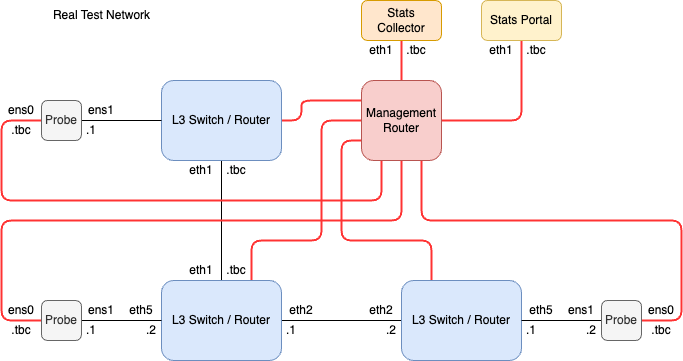

The diagram above was exported from draw.io. Its source (the exported page's mxGraphModel, read from the mxfile embedded in the PNG):
<mxGraphModel dx="1720" dy="2229" grid="1" gridSize="10" guides="1" tooltips="1" connect="1" arrows="1" fold="1" page="1" pageScale="1" pageWidth="827" pageHeight="1169" math="0" shadow="0">
  <root>
    <mxCell id="0" />
    <mxCell id="1" parent="0" />
    <mxCell id="2" value="eth1" style="text;html=1;align=center;verticalAlign=middle;whiteSpace=wrap;rounded=0;" vertex="1" parent="1">
      <mxGeometry x="260" y="-860" width="40" height="20" as="geometry" />
    </mxCell>
    <mxCell id="3" value="&lt;span style=&quot;color: rgb(0, 0, 0); font-family: Helvetica; font-size: 12px; font-style: normal; font-variant-ligatures: normal; font-variant-caps: normal; font-weight: 400; letter-spacing: normal; orphans: 2; text-align: center; text-indent: 0px; text-transform: none; widows: 2; word-spacing: 0px; -webkit-text-stroke-width: 0px; white-space: normal; text-decoration-thickness: initial; text-decoration-style: initial; text-decoration-color: initial; float: none; display: inline !important;&quot;&gt;eth2&lt;/span&gt;" style="text;html=1;align=center;verticalAlign=middle;whiteSpace=wrap;rounded=0;" vertex="1" parent="1">
      <mxGeometry x="360" y="-820" width="40" height="20" as="geometry" />
    </mxCell>
    <mxCell id="4" value="&lt;span style=&quot;color: rgb(0, 0, 0); font-family: Helvetica; font-size: 12px; font-style: normal; font-variant-ligatures: normal; font-variant-caps: normal; font-weight: 400; letter-spacing: normal; orphans: 2; text-align: center; text-indent: 0px; text-transform: none; widows: 2; word-spacing: 0px; -webkit-text-stroke-width: 0px; white-space: normal; text-decoration-thickness: initial; text-decoration-style: initial; text-decoration-color: initial; float: none; display: inline !important;&quot;&gt;eth2&lt;/span&gt;" style="text;html=1;align=center;verticalAlign=middle;whiteSpace=wrap;rounded=0;" vertex="1" parent="1">
      <mxGeometry x="440" y="-820" width="40" height="20" as="geometry" />
    </mxCell>
    <mxCell id="5" value=".1" style="text;html=1;align=center;verticalAlign=middle;whiteSpace=wrap;rounded=0;" vertex="1" parent="1">
      <mxGeometry x="360" y="-800" width="20" height="20" as="geometry" />
    </mxCell>
    <mxCell id="6" value=".2" style="text;html=1;align=center;verticalAlign=middle;whiteSpace=wrap;rounded=0;" vertex="1" parent="1">
      <mxGeometry x="460" y="-800" width="20" height="20" as="geometry" />
    </mxCell>
    <mxCell id="7" value=".tbc" style="text;html=1;align=center;verticalAlign=middle;whiteSpace=wrap;rounded=0;" vertex="1" parent="1">
      <mxGeometry x="300" y="-860" width="30" height="20" as="geometry" />
    </mxCell>
    <mxCell id="8" style="edgeStyle=orthogonalEdgeStyle;rounded=0;orthogonalLoop=1;jettySize=auto;html=1;exitX=0.5;exitY=1;exitDx=0;exitDy=0;entryX=0.5;entryY=0;entryDx=0;entryDy=0;endArrow=none;startFill=0;" edge="1" parent="1" source="10" target="13">
      <mxGeometry relative="1" as="geometry" />
    </mxCell>
    <mxCell id="9" style="edgeStyle=orthogonalEdgeStyle;rounded=1;orthogonalLoop=1;jettySize=auto;html=1;exitX=1;exitY=0.5;exitDx=0;exitDy=0;entryX=0;entryY=0.25;entryDx=0;entryDy=0;strokeWidth=2;endArrow=none;startFill=0;strokeColor=#FF3333;curved=0;" edge="1" parent="1" source="10" target="29">
      <mxGeometry relative="1" as="geometry">
        <Array as="points">
          <mxPoint x="380" y="-1000" />
          <mxPoint x="380" y="-1020" />
        </Array>
      </mxGeometry>
    </mxCell>
    <mxCell id="10" value="L3 Switch / Router" style="rounded=1;whiteSpace=wrap;html=1;fillColor=#dae8fc;strokeColor=#6c8ebf;" vertex="1" parent="1">
      <mxGeometry x="240" y="-1040" width="120" height="80" as="geometry" />
    </mxCell>
    <mxCell id="11" style="edgeStyle=orthogonalEdgeStyle;rounded=0;orthogonalLoop=1;jettySize=auto;html=1;exitX=1;exitY=0.5;exitDx=0;exitDy=0;entryX=0;entryY=0.5;entryDx=0;entryDy=0;endArrow=none;startFill=0;" edge="1" parent="1" source="13" target="15">
      <mxGeometry relative="1" as="geometry" />
    </mxCell>
    <mxCell id="12" style="edgeStyle=orthogonalEdgeStyle;rounded=1;orthogonalLoop=1;jettySize=auto;html=1;exitX=0.75;exitY=0;exitDx=0;exitDy=0;entryX=0;entryY=0.5;entryDx=0;entryDy=0;strokeWidth=2;endArrow=none;startFill=0;strokeColor=#FF3333;curved=0;" edge="1" parent="1" source="13" target="29">
      <mxGeometry relative="1" as="geometry">
        <Array as="points">
          <mxPoint x="330" y="-880" />
          <mxPoint x="400" y="-880" />
          <mxPoint x="400" y="-1000" />
        </Array>
      </mxGeometry>
    </mxCell>
    <mxCell id="13" value="L3 Switch / Router" style="rounded=1;whiteSpace=wrap;html=1;fillColor=#dae8fc;strokeColor=#6c8ebf;" vertex="1" parent="1">
      <mxGeometry x="240" y="-840" width="120" height="80" as="geometry" />
    </mxCell>
    <mxCell id="14" style="edgeStyle=orthogonalEdgeStyle;rounded=1;orthogonalLoop=1;jettySize=auto;html=1;exitX=0.25;exitY=0;exitDx=0;exitDy=0;entryX=0;entryY=0.75;entryDx=0;entryDy=0;strokeWidth=2;endArrow=none;startFill=0;strokeColor=#FF3333;curved=0;" edge="1" parent="1" source="15" target="29">
      <mxGeometry relative="1" as="geometry">
        <Array as="points">
          <mxPoint x="510" y="-880" />
          <mxPoint x="420" y="-880" />
          <mxPoint x="420" y="-980" />
        </Array>
      </mxGeometry>
    </mxCell>
    <mxCell id="15" value="L3 Switch / Router" style="rounded=1;whiteSpace=wrap;html=1;fillColor=#dae8fc;strokeColor=#6c8ebf;" vertex="1" parent="1">
      <mxGeometry x="480" y="-840" width="120" height="80" as="geometry" />
    </mxCell>
    <mxCell id="16" value="eth1" style="text;html=1;align=center;verticalAlign=middle;whiteSpace=wrap;rounded=0;" vertex="1" parent="1">
      <mxGeometry x="260" y="-960" width="40" height="20" as="geometry" />
    </mxCell>
    <mxCell id="17" value=".tbc" style="text;html=1;align=center;verticalAlign=middle;whiteSpace=wrap;rounded=0;" vertex="1" parent="1">
      <mxGeometry x="300" y="-960" width="30" height="20" as="geometry" />
    </mxCell>
    <mxCell id="18" style="edgeStyle=orthogonalEdgeStyle;rounded=0;orthogonalLoop=1;jettySize=auto;html=1;exitX=1;exitY=0.5;exitDx=0;exitDy=0;entryX=0;entryY=0.5;entryDx=0;entryDy=0;endArrow=none;startFill=0;" edge="1" parent="1" source="20" target="10">
      <mxGeometry relative="1" as="geometry" />
    </mxCell>
    <mxCell id="19" style="edgeStyle=orthogonalEdgeStyle;rounded=1;orthogonalLoop=1;jettySize=auto;html=1;exitX=0;exitY=0.5;exitDx=0;exitDy=0;entryX=0.25;entryY=1;entryDx=0;entryDy=0;strokeWidth=2;endArrow=none;startFill=0;strokeColor=#FF3333;curved=0;" edge="1" parent="1" source="20" target="29">
      <mxGeometry relative="1" as="geometry">
        <Array as="points">
          <mxPoint x="80" y="-1000" />
          <mxPoint x="80" y="-920" />
          <mxPoint x="460" y="-920" />
        </Array>
      </mxGeometry>
    </mxCell>
    <mxCell id="20" value="Probe" style="rounded=1;whiteSpace=wrap;html=1;fillColor=#f5f5f5;fontColor=#333333;strokeColor=#666666;" vertex="1" parent="1">
      <mxGeometry x="120" y="-1020" width="40" height="40" as="geometry" />
    </mxCell>
    <mxCell id="21" style="edgeStyle=orthogonalEdgeStyle;rounded=0;orthogonalLoop=1;jettySize=auto;html=1;exitX=1;exitY=0.5;exitDx=0;exitDy=0;entryX=0;entryY=0.5;entryDx=0;entryDy=0;endArrow=none;startFill=0;" edge="1" parent="1" source="23" target="13">
      <mxGeometry relative="1" as="geometry" />
    </mxCell>
    <mxCell id="22" style="edgeStyle=orthogonalEdgeStyle;rounded=1;orthogonalLoop=1;jettySize=auto;html=1;exitX=0;exitY=0.5;exitDx=0;exitDy=0;entryX=0.5;entryY=1;entryDx=0;entryDy=0;strokeWidth=2;endArrow=none;startFill=0;strokeColor=#FF3333;curved=0;" edge="1" parent="1" source="23" target="29">
      <mxGeometry relative="1" as="geometry">
        <Array as="points">
          <mxPoint x="80" y="-800" />
          <mxPoint x="80" y="-900" />
          <mxPoint x="480" y="-900" />
        </Array>
      </mxGeometry>
    </mxCell>
    <mxCell id="23" value="Probe" style="rounded=1;whiteSpace=wrap;html=1;fillColor=#f5f5f5;fontColor=#333333;strokeColor=#666666;" vertex="1" parent="1">
      <mxGeometry x="120" y="-820" width="40" height="40" as="geometry" />
    </mxCell>
    <mxCell id="24" style="edgeStyle=orthogonalEdgeStyle;rounded=0;orthogonalLoop=1;jettySize=auto;html=1;exitX=0;exitY=0.5;exitDx=0;exitDy=0;entryX=1;entryY=0.5;entryDx=0;entryDy=0;endArrow=none;startFill=0;" edge="1" parent="1" source="26" target="15">
      <mxGeometry relative="1" as="geometry" />
    </mxCell>
    <mxCell id="25" style="edgeStyle=orthogonalEdgeStyle;rounded=1;orthogonalLoop=1;jettySize=auto;html=1;exitX=1;exitY=0.5;exitDx=0;exitDy=0;entryX=0.75;entryY=1;entryDx=0;entryDy=0;strokeWidth=2;endArrow=none;startFill=0;strokeColor=#FF3333;curved=0;" edge="1" parent="1" source="26" target="29">
      <mxGeometry relative="1" as="geometry">
        <mxPoint x="640" y="-860" as="targetPoint" />
        <Array as="points">
          <mxPoint x="760" y="-800" />
          <mxPoint x="760" y="-900" />
          <mxPoint x="500" y="-900" />
        </Array>
      </mxGeometry>
    </mxCell>
    <mxCell id="26" value="Probe" style="rounded=1;whiteSpace=wrap;html=1;fillColor=#f5f5f5;fontColor=#333333;strokeColor=#666666;" vertex="1" parent="1">
      <mxGeometry x="680" y="-820" width="40" height="40" as="geometry" />
    </mxCell>
    <mxCell id="27" style="edgeStyle=orthogonalEdgeStyle;rounded=1;orthogonalLoop=1;jettySize=auto;html=1;exitX=0.5;exitY=0;exitDx=0;exitDy=0;entryX=0.5;entryY=1;entryDx=0;entryDy=0;strokeWidth=2;endArrow=none;startFill=0;strokeColor=#FF3333;curved=0;" edge="1" parent="1" source="29" target="30">
      <mxGeometry relative="1" as="geometry" />
    </mxCell>
    <mxCell id="28" style="edgeStyle=orthogonalEdgeStyle;rounded=1;orthogonalLoop=1;jettySize=auto;html=1;exitX=1;exitY=0.5;exitDx=0;exitDy=0;entryX=0.5;entryY=1;entryDx=0;entryDy=0;strokeWidth=2;endArrow=none;startFill=0;strokeColor=#FF3333;curved=0;" edge="1" parent="1" source="29" target="31">
      <mxGeometry relative="1" as="geometry" />
    </mxCell>
    <mxCell id="29" value="Management Router" style="rounded=1;whiteSpace=wrap;html=1;fillColor=#f8cecc;strokeColor=#b85450;" vertex="1" parent="1">
      <mxGeometry x="440" y="-1040" width="80" height="80" as="geometry" />
    </mxCell>
    <mxCell id="30" value="Stats Collector" style="rounded=1;whiteSpace=wrap;html=1;fillColor=#ffe6cc;strokeColor=#d79b00;" vertex="1" parent="1">
      <mxGeometry x="440" y="-1120" width="80" height="40" as="geometry" />
    </mxCell>
    <mxCell id="31" value="Stats Portal" style="rounded=1;whiteSpace=wrap;html=1;fillColor=#fff2cc;strokeColor=#d6b656;" vertex="1" parent="1">
      <mxGeometry x="560" y="-1120" width="80" height="40" as="geometry" />
    </mxCell>
    <mxCell id="32" value="&lt;span style=&quot;color: rgb(0, 0, 0); font-family: Helvetica; font-size: 12px; font-style: normal; font-variant-ligatures: normal; font-variant-caps: normal; font-weight: 400; letter-spacing: normal; orphans: 2; text-align: center; text-indent: 0px; text-transform: none; widows: 2; word-spacing: 0px; -webkit-text-stroke-width: 0px; white-space: normal; text-decoration-thickness: initial; text-decoration-style: initial; text-decoration-color: initial; float: none; display: inline !important;&quot;&gt;ens1&lt;/span&gt;" style="text;html=1;align=center;verticalAlign=middle;whiteSpace=wrap;rounded=0;" vertex="1" parent="1">
      <mxGeometry x="160" y="-820" width="40" height="20" as="geometry" />
    </mxCell>
    <mxCell id="33" value=".1" style="text;html=1;align=center;verticalAlign=middle;whiteSpace=wrap;rounded=0;" vertex="1" parent="1">
      <mxGeometry x="160" y="-800" width="20" height="20" as="geometry" />
    </mxCell>
    <mxCell id="34" value="&lt;span style=&quot;color: rgb(0, 0, 0); font-family: Helvetica; font-size: 12px; font-style: normal; font-variant-ligatures: normal; font-variant-caps: normal; font-weight: 400; letter-spacing: normal; orphans: 2; text-align: center; text-indent: 0px; text-transform: none; widows: 2; word-spacing: 0px; -webkit-text-stroke-width: 0px; white-space: normal; text-decoration-thickness: initial; text-decoration-style: initial; text-decoration-color: initial; float: none; display: inline !important;&quot;&gt;eth5&lt;/span&gt;" style="text;html=1;align=center;verticalAlign=middle;whiteSpace=wrap;rounded=0;labelBackgroundColor=none;" vertex="1" parent="1">
      <mxGeometry x="200" y="-820" width="40" height="20" as="geometry" />
    </mxCell>
    <mxCell id="35" value=".2" style="text;html=1;align=center;verticalAlign=middle;whiteSpace=wrap;rounded=0;" vertex="1" parent="1">
      <mxGeometry x="220" y="-800" width="20" height="20" as="geometry" />
    </mxCell>
    <mxCell id="36" value=".tbc" style="text;html=1;align=center;verticalAlign=middle;whiteSpace=wrap;rounded=0;" vertex="1" parent="1">
      <mxGeometry x="80" y="-1000" width="40" height="20" as="geometry" />
    </mxCell>
    <mxCell id="37" value="ens0" style="text;html=1;align=center;verticalAlign=middle;whiteSpace=wrap;rounded=0;" vertex="1" parent="1">
      <mxGeometry x="80" y="-1020" width="40" height="20" as="geometry" />
    </mxCell>
    <mxCell id="38" value="&lt;span style=&quot;color: rgb(0, 0, 0); font-family: Helvetica; font-size: 12px; font-style: normal; font-variant-ligatures: normal; font-variant-caps: normal; font-weight: 400; letter-spacing: normal; orphans: 2; text-align: center; text-indent: 0px; text-transform: none; widows: 2; word-spacing: 0px; -webkit-text-stroke-width: 0px; white-space: normal; text-decoration-thickness: initial; text-decoration-style: initial; text-decoration-color: initial; float: none; display: inline !important;&quot;&gt;ens1&lt;/span&gt;" style="text;html=1;align=center;verticalAlign=middle;whiteSpace=wrap;rounded=0;labelBackgroundColor=none;" vertex="1" parent="1">
      <mxGeometry x="160" y="-1020" width="40" height="20" as="geometry" />
    </mxCell>
    <mxCell id="39" value=".1" style="text;html=1;align=center;verticalAlign=middle;whiteSpace=wrap;rounded=0;" vertex="1" parent="1">
      <mxGeometry x="160" y="-1000" width="20" height="20" as="geometry" />
    </mxCell>
    <mxCell id="40" value=".2" style="text;html=1;align=center;verticalAlign=middle;whiteSpace=wrap;rounded=0;" vertex="1" parent="1">
      <mxGeometry x="660" y="-800" width="20" height="20" as="geometry" />
    </mxCell>
    <mxCell id="41" value="&lt;span style=&quot;color: rgb(0, 0, 0); font-family: Helvetica; font-size: 12px; font-style: normal; font-variant-ligatures: normal; font-variant-caps: normal; font-weight: 400; letter-spacing: normal; orphans: 2; text-align: center; text-indent: 0px; text-transform: none; widows: 2; word-spacing: 0px; -webkit-text-stroke-width: 0px; white-space: normal; text-decoration-thickness: initial; text-decoration-style: initial; text-decoration-color: initial; float: none; display: inline !important;&quot;&gt;ens1&lt;/span&gt;" style="text;html=1;align=center;verticalAlign=middle;whiteSpace=wrap;rounded=0;labelBackgroundColor=none;" vertex="1" parent="1">
      <mxGeometry x="640" y="-820" width="40" height="20" as="geometry" />
    </mxCell>
    <mxCell id="42" value="&lt;span style=&quot;color: rgb(0, 0, 0); font-family: Helvetica; font-size: 12px; font-style: normal; font-variant-ligatures: normal; font-variant-caps: normal; font-weight: 400; letter-spacing: normal; orphans: 2; text-align: center; text-indent: 0px; text-transform: none; widows: 2; word-spacing: 0px; -webkit-text-stroke-width: 0px; white-space: normal; text-decoration-thickness: initial; text-decoration-style: initial; text-decoration-color: initial; float: none; display: inline !important;&quot;&gt;eth5&lt;/span&gt;" style="text;html=1;align=center;verticalAlign=middle;whiteSpace=wrap;rounded=0;" vertex="1" parent="1">
      <mxGeometry x="600" y="-820" width="40" height="20" as="geometry" />
    </mxCell>
    <mxCell id="43" value=".1" style="text;html=1;align=center;verticalAlign=middle;whiteSpace=wrap;rounded=0;" vertex="1" parent="1">
      <mxGeometry x="600" y="-800" width="20" height="20" as="geometry" />
    </mxCell>
    <mxCell id="44" value=".tbc" style="text;html=1;align=center;verticalAlign=middle;whiteSpace=wrap;rounded=0;" vertex="1" parent="1">
      <mxGeometry x="80" y="-800" width="40" height="20" as="geometry" />
    </mxCell>
    <mxCell id="45" value="ens0" style="text;html=1;align=center;verticalAlign=middle;whiteSpace=wrap;rounded=0;" vertex="1" parent="1">
      <mxGeometry x="80" y="-820" width="40" height="20" as="geometry" />
    </mxCell>
    <mxCell id="46" value=".tbc" style="text;html=1;align=center;verticalAlign=middle;whiteSpace=wrap;rounded=0;" vertex="1" parent="1">
      <mxGeometry x="720" y="-800" width="40" height="20" as="geometry" />
    </mxCell>
    <mxCell id="47" value="ens0" style="text;html=1;align=center;verticalAlign=middle;whiteSpace=wrap;rounded=0;" vertex="1" parent="1">
      <mxGeometry x="720" y="-820" width="40" height="20" as="geometry" />
    </mxCell>
    <mxCell id="48" value="eth1" style="text;html=1;align=center;verticalAlign=middle;whiteSpace=wrap;rounded=0;" vertex="1" parent="1">
      <mxGeometry x="440" y="-1080" width="40" height="20" as="geometry" />
    </mxCell>
    <mxCell id="49" value=".tbc" style="text;html=1;align=center;verticalAlign=middle;whiteSpace=wrap;rounded=0;" vertex="1" parent="1">
      <mxGeometry x="480" y="-1080" width="30" height="20" as="geometry" />
    </mxCell>
    <mxCell id="50" value="eth1" style="text;html=1;align=center;verticalAlign=middle;whiteSpace=wrap;rounded=0;" vertex="1" parent="1">
      <mxGeometry x="560" y="-1080" width="40" height="20" as="geometry" />
    </mxCell>
    <mxCell id="51" value=".tbc" style="text;html=1;align=center;verticalAlign=middle;whiteSpace=wrap;rounded=0;" vertex="1" parent="1">
      <mxGeometry x="600" y="-1080" width="30" height="20" as="geometry" />
    </mxCell>
    <mxCell id="52" value="Real Test Network" style="text;html=1;align=center;verticalAlign=middle;resizable=0;points=[];autosize=1;strokeColor=none;fillColor=none;" vertex="1" parent="1">
      <mxGeometry x="120" y="-1120" width="120" height="30" as="geometry" />
    </mxCell>
  </root>
</mxGraphModel>